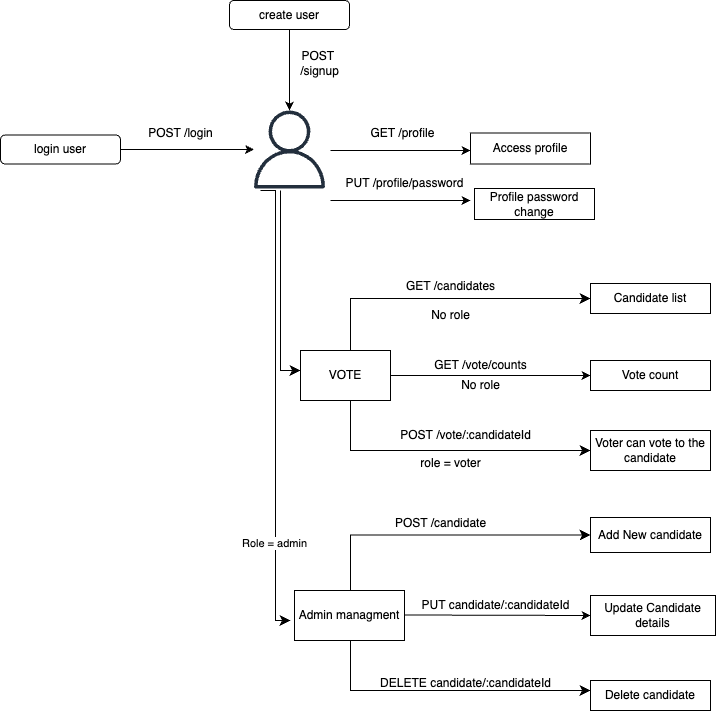

The diagram above was exported from draw.io. Its source (the exported page's mxGraphModel, read from the mxfile embedded in the PNG):
<mxGraphModel dx="1026" dy="592" grid="1" gridSize="10" guides="1" tooltips="1" connect="1" arrows="1" fold="1" page="1" pageScale="1" pageWidth="827" pageHeight="1169" math="0" shadow="0">
  <root>
    <mxCell id="WIyWlLk6GJQsqaUBKTNV-0" />
    <mxCell id="WIyWlLk6GJQsqaUBKTNV-1" parent="WIyWlLk6GJQsqaUBKTNV-0" />
    <mxCell id="RAVPiVUmBmrnjErhpZBg-0" value="" style="sketch=0;outlineConnect=0;fontColor=#232F3E;gradientColor=none;fillColor=#232F3D;strokeColor=none;dashed=0;verticalLabelPosition=bottom;verticalAlign=top;align=center;html=1;fontSize=12;fontStyle=0;aspect=fixed;pointerEvents=1;shape=mxgraph.aws4.user;" vertex="1" parent="WIyWlLk6GJQsqaUBKTNV-1">
      <mxGeometry x="260" y="160" width="78" height="78" as="geometry" />
    </mxCell>
    <mxCell id="RAVPiVUmBmrnjErhpZBg-1" value="login user" style="rounded=1;whiteSpace=wrap;html=1;" vertex="1" parent="WIyWlLk6GJQsqaUBKTNV-1">
      <mxGeometry x="10" y="184.5" width="120" height="29" as="geometry" />
    </mxCell>
    <mxCell id="RAVPiVUmBmrnjErhpZBg-9" value="" style="edgeStyle=orthogonalEdgeStyle;rounded=0;orthogonalLoop=1;jettySize=auto;html=1;" edge="1" parent="WIyWlLk6GJQsqaUBKTNV-1" source="RAVPiVUmBmrnjErhpZBg-2" target="RAVPiVUmBmrnjErhpZBg-0">
      <mxGeometry relative="1" as="geometry" />
    </mxCell>
    <mxCell id="RAVPiVUmBmrnjErhpZBg-2" value="create user" style="rounded=1;whiteSpace=wrap;html=1;" vertex="1" parent="WIyWlLk6GJQsqaUBKTNV-1">
      <mxGeometry x="239" y="50" width="120" height="29" as="geometry" />
    </mxCell>
    <mxCell id="RAVPiVUmBmrnjErhpZBg-7" value="" style="endArrow=classic;html=1;rounded=0;exitX=1;exitY=0.5;exitDx=0;exitDy=0;" edge="1" parent="WIyWlLk6GJQsqaUBKTNV-1" source="RAVPiVUmBmrnjErhpZBg-1" target="RAVPiVUmBmrnjErhpZBg-0">
      <mxGeometry width="50" height="50" relative="1" as="geometry">
        <mxPoint x="390" y="330" as="sourcePoint" />
        <mxPoint x="440" y="280" as="targetPoint" />
      </mxGeometry>
    </mxCell>
    <mxCell id="RAVPiVUmBmrnjErhpZBg-8" value="POST /login" style="text;html=1;align=center;verticalAlign=middle;resizable=0;points=[];autosize=1;strokeColor=none;fillColor=none;" vertex="1" parent="WIyWlLk6GJQsqaUBKTNV-1">
      <mxGeometry x="145" y="168" width="90" height="30" as="geometry" />
    </mxCell>
    <mxCell id="RAVPiVUmBmrnjErhpZBg-10" value="POST&amp;nbsp;&lt;div&gt;/signup&lt;/div&gt;" style="text;html=1;align=center;verticalAlign=middle;resizable=0;points=[];autosize=1;strokeColor=none;fillColor=none;" vertex="1" parent="WIyWlLk6GJQsqaUBKTNV-1">
      <mxGeometry x="299" y="93" width="60" height="40" as="geometry" />
    </mxCell>
    <mxCell id="RAVPiVUmBmrnjErhpZBg-11" value="" style="endArrow=classic;html=1;rounded=0;" edge="1" parent="WIyWlLk6GJQsqaUBKTNV-1">
      <mxGeometry width="50" height="50" relative="1" as="geometry">
        <mxPoint x="340" y="200" as="sourcePoint" />
        <mxPoint x="480" y="200" as="targetPoint" />
      </mxGeometry>
    </mxCell>
    <mxCell id="RAVPiVUmBmrnjErhpZBg-12" value="GET /profile&lt;span style=&quot;white-space: pre;&quot;&gt;&#09;&lt;/span&gt;" style="text;html=1;align=center;verticalAlign=middle;resizable=0;points=[];autosize=1;strokeColor=none;fillColor=none;" vertex="1" parent="WIyWlLk6GJQsqaUBKTNV-1">
      <mxGeometry x="370" y="168" width="100" height="30" as="geometry" />
    </mxCell>
    <mxCell id="RAVPiVUmBmrnjErhpZBg-13" value="Access profile" style="rounded=0;whiteSpace=wrap;html=1;" vertex="1" parent="WIyWlLk6GJQsqaUBKTNV-1">
      <mxGeometry x="480" y="182.5" width="120" height="31" as="geometry" />
    </mxCell>
    <mxCell id="RAVPiVUmBmrnjErhpZBg-14" style="edgeStyle=orthogonalEdgeStyle;rounded=0;orthogonalLoop=1;jettySize=auto;html=1;exitX=0.5;exitY=1;exitDx=0;exitDy=0;" edge="1" parent="WIyWlLk6GJQsqaUBKTNV-1" source="RAVPiVUmBmrnjErhpZBg-13" target="RAVPiVUmBmrnjErhpZBg-13">
      <mxGeometry relative="1" as="geometry" />
    </mxCell>
    <mxCell id="RAVPiVUmBmrnjErhpZBg-18" value="" style="endArrow=classic;html=1;rounded=0;" edge="1" parent="WIyWlLk6GJQsqaUBKTNV-1">
      <mxGeometry width="50" height="50" relative="1" as="geometry">
        <mxPoint x="340" y="250" as="sourcePoint" />
        <mxPoint x="480" y="250" as="targetPoint" />
      </mxGeometry>
    </mxCell>
    <mxCell id="RAVPiVUmBmrnjErhpZBg-19" value="PUT /profile/password" style="text;html=1;align=center;verticalAlign=middle;resizable=0;points=[];autosize=1;strokeColor=none;fillColor=none;" vertex="1" parent="WIyWlLk6GJQsqaUBKTNV-1">
      <mxGeometry x="344" y="218" width="140" height="30" as="geometry" />
    </mxCell>
    <mxCell id="RAVPiVUmBmrnjErhpZBg-20" value="Profile password change" style="rounded=0;whiteSpace=wrap;html=1;" vertex="1" parent="WIyWlLk6GJQsqaUBKTNV-1">
      <mxGeometry x="484" y="238" width="120" height="31" as="geometry" />
    </mxCell>
    <mxCell id="RAVPiVUmBmrnjErhpZBg-25" value="" style="edgeStyle=elbowEdgeStyle;elbow=horizontal;endArrow=classic;html=1;curved=0;rounded=0;endSize=8;startSize=8;" edge="1" parent="WIyWlLk6GJQsqaUBKTNV-1">
      <mxGeometry width="50" height="50" relative="1" as="geometry">
        <mxPoint x="290" y="240" as="sourcePoint" />
        <mxPoint x="310" y="420" as="targetPoint" />
        <Array as="points">
          <mxPoint x="290" y="660" />
        </Array>
      </mxGeometry>
    </mxCell>
    <mxCell id="RAVPiVUmBmrnjErhpZBg-26" value="VOTE" style="rounded=0;whiteSpace=wrap;html=1;" vertex="1" parent="WIyWlLk6GJQsqaUBKTNV-1">
      <mxGeometry x="310" y="400" width="90" height="50" as="geometry" />
    </mxCell>
    <mxCell id="RAVPiVUmBmrnjErhpZBg-27" value="Candidate list" style="rounded=0;whiteSpace=wrap;html=1;" vertex="1" parent="WIyWlLk6GJQsqaUBKTNV-1">
      <mxGeometry x="600" y="333" width="120" height="30" as="geometry" />
    </mxCell>
    <mxCell id="RAVPiVUmBmrnjErhpZBg-28" value="Vote count" style="rounded=0;whiteSpace=wrap;html=1;" vertex="1" parent="WIyWlLk6GJQsqaUBKTNV-1">
      <mxGeometry x="600" y="410" width="120" height="30" as="geometry" />
    </mxCell>
    <mxCell id="RAVPiVUmBmrnjErhpZBg-29" value="Voter can vote to the candidate" style="rounded=0;whiteSpace=wrap;html=1;" vertex="1" parent="WIyWlLk6GJQsqaUBKTNV-1">
      <mxGeometry x="600" y="480" width="120" height="40" as="geometry" />
    </mxCell>
    <mxCell id="RAVPiVUmBmrnjErhpZBg-30" value="" style="edgeStyle=elbowEdgeStyle;elbow=horizontal;endArrow=classic;html=1;curved=0;rounded=0;endSize=8;startSize=8;entryX=0;entryY=0.5;entryDx=0;entryDy=0;" edge="1" parent="WIyWlLk6GJQsqaUBKTNV-1" target="RAVPiVUmBmrnjErhpZBg-27">
      <mxGeometry width="50" height="50" relative="1" as="geometry">
        <mxPoint x="350" y="400" as="sourcePoint" />
        <mxPoint x="580" y="350" as="targetPoint" />
        <Array as="points">
          <mxPoint x="360" y="370" />
        </Array>
      </mxGeometry>
    </mxCell>
    <mxCell id="RAVPiVUmBmrnjErhpZBg-31" value="" style="endArrow=classic;html=1;rounded=0;entryX=0;entryY=0.5;entryDx=0;entryDy=0;exitX=1;exitY=0.5;exitDx=0;exitDy=0;" edge="1" parent="WIyWlLk6GJQsqaUBKTNV-1" source="RAVPiVUmBmrnjErhpZBg-26" target="RAVPiVUmBmrnjErhpZBg-28">
      <mxGeometry width="50" height="50" relative="1" as="geometry">
        <mxPoint x="390" y="450" as="sourcePoint" />
        <mxPoint x="440" y="400" as="targetPoint" />
      </mxGeometry>
    </mxCell>
    <mxCell id="RAVPiVUmBmrnjErhpZBg-32" value="" style="edgeStyle=segmentEdgeStyle;endArrow=classic;html=1;curved=0;rounded=0;endSize=8;startSize=8;entryX=0;entryY=0.5;entryDx=0;entryDy=0;exitX=0.5;exitY=1;exitDx=0;exitDy=0;" edge="1" parent="WIyWlLk6GJQsqaUBKTNV-1" source="RAVPiVUmBmrnjErhpZBg-26" target="RAVPiVUmBmrnjErhpZBg-29">
      <mxGeometry width="50" height="50" relative="1" as="geometry">
        <mxPoint x="390" y="450" as="sourcePoint" />
        <mxPoint x="440" y="480" as="targetPoint" />
        <Array as="points">
          <mxPoint x="360" y="450" />
          <mxPoint x="360" y="500" />
          <mxPoint x="590" y="500" />
        </Array>
      </mxGeometry>
    </mxCell>
    <mxCell id="RAVPiVUmBmrnjErhpZBg-33" value="GET /candidates&lt;div&gt;&lt;br&gt;&lt;/div&gt;" style="text;html=1;align=center;verticalAlign=middle;resizable=0;points=[];autosize=1;strokeColor=none;fillColor=none;" vertex="1" parent="WIyWlLk6GJQsqaUBKTNV-1">
      <mxGeometry x="405" y="323" width="110" height="40" as="geometry" />
    </mxCell>
    <mxCell id="RAVPiVUmBmrnjErhpZBg-34" value="GET /vote/counts" style="text;html=1;align=center;verticalAlign=middle;resizable=0;points=[];autosize=1;strokeColor=none;fillColor=none;" vertex="1" parent="WIyWlLk6GJQsqaUBKTNV-1">
      <mxGeometry x="430" y="400" width="120" height="30" as="geometry" />
    </mxCell>
    <mxCell id="RAVPiVUmBmrnjErhpZBg-35" value="POST&amp;nbsp;/vote/:candidateId" style="text;html=1;align=center;verticalAlign=middle;resizable=0;points=[];autosize=1;strokeColor=none;fillColor=none;" vertex="1" parent="WIyWlLk6GJQsqaUBKTNV-1">
      <mxGeometry x="400" y="470" width="150" height="30" as="geometry" />
    </mxCell>
    <mxCell id="RAVPiVUmBmrnjErhpZBg-36" value="No role" style="text;html=1;align=center;verticalAlign=middle;resizable=0;points=[];autosize=1;strokeColor=none;fillColor=none;" vertex="1" parent="WIyWlLk6GJQsqaUBKTNV-1">
      <mxGeometry x="430" y="350" width="60" height="30" as="geometry" />
    </mxCell>
    <mxCell id="RAVPiVUmBmrnjErhpZBg-37" value="No role" style="text;html=1;align=center;verticalAlign=middle;resizable=0;points=[];autosize=1;strokeColor=none;fillColor=none;" vertex="1" parent="WIyWlLk6GJQsqaUBKTNV-1">
      <mxGeometry x="460" y="420" width="60" height="30" as="geometry" />
    </mxCell>
    <mxCell id="RAVPiVUmBmrnjErhpZBg-38" value="role = voter&lt;div&gt;&lt;br&gt;&lt;/div&gt;" style="text;html=1;align=center;verticalAlign=middle;resizable=0;points=[];autosize=1;strokeColor=none;fillColor=none;" vertex="1" parent="WIyWlLk6GJQsqaUBKTNV-1">
      <mxGeometry x="420" y="500" width="80" height="40" as="geometry" />
    </mxCell>
    <mxCell id="RAVPiVUmBmrnjErhpZBg-39" value="Admin managment" style="rounded=0;whiteSpace=wrap;html=1;" vertex="1" parent="WIyWlLk6GJQsqaUBKTNV-1">
      <mxGeometry x="304" y="640" width="110" height="50" as="geometry" />
    </mxCell>
    <mxCell id="RAVPiVUmBmrnjErhpZBg-40" value="" style="edgeStyle=elbowEdgeStyle;elbow=horizontal;endArrow=classic;html=1;curved=0;rounded=0;endSize=8;startSize=8;" edge="1" parent="WIyWlLk6GJQsqaUBKTNV-1">
      <mxGeometry width="50" height="50" relative="1" as="geometry">
        <mxPoint x="270" y="240" as="sourcePoint" />
        <mxPoint x="300" y="670" as="targetPoint" />
      </mxGeometry>
    </mxCell>
    <mxCell id="RAVPiVUmBmrnjErhpZBg-47" value="Role = admin" style="edgeLabel;html=1;align=center;verticalAlign=middle;resizable=0;points=[];" vertex="1" connectable="0" parent="RAVPiVUmBmrnjErhpZBg-40">
      <mxGeometry x="0.5957" y="-2" relative="1" as="geometry">
        <mxPoint as="offset" />
      </mxGeometry>
    </mxCell>
    <mxCell id="RAVPiVUmBmrnjErhpZBg-41" value="Add New candidate" style="rounded=0;whiteSpace=wrap;html=1;" vertex="1" parent="WIyWlLk6GJQsqaUBKTNV-1">
      <mxGeometry x="600" y="567" width="120" height="35" as="geometry" />
    </mxCell>
    <mxCell id="RAVPiVUmBmrnjErhpZBg-42" value="Update Candidate details" style="rounded=0;whiteSpace=wrap;html=1;" vertex="1" parent="WIyWlLk6GJQsqaUBKTNV-1">
      <mxGeometry x="600" y="645" width="125" height="40" as="geometry" />
    </mxCell>
    <mxCell id="RAVPiVUmBmrnjErhpZBg-43" value="Delete candidate" style="rounded=0;whiteSpace=wrap;html=1;" vertex="1" parent="WIyWlLk6GJQsqaUBKTNV-1">
      <mxGeometry x="600" y="730" width="120" height="30" as="geometry" />
    </mxCell>
    <mxCell id="RAVPiVUmBmrnjErhpZBg-44" value="" style="edgeStyle=elbowEdgeStyle;elbow=horizontal;endArrow=classic;html=1;curved=0;rounded=0;endSize=8;startSize=8;entryX=0;entryY=0.5;entryDx=0;entryDy=0;" edge="1" parent="WIyWlLk6GJQsqaUBKTNV-1" target="RAVPiVUmBmrnjErhpZBg-41">
      <mxGeometry width="50" height="50" relative="1" as="geometry">
        <mxPoint x="350" y="640" as="sourcePoint" />
        <mxPoint x="600" y="588" as="targetPoint" />
        <Array as="points">
          <mxPoint x="360" y="610" />
        </Array>
      </mxGeometry>
    </mxCell>
    <mxCell id="RAVPiVUmBmrnjErhpZBg-45" value="" style="endArrow=classic;html=1;rounded=0;entryX=0;entryY=0.5;entryDx=0;entryDy=0;exitX=1;exitY=0.5;exitDx=0;exitDy=0;" edge="1" parent="WIyWlLk6GJQsqaUBKTNV-1" target="RAVPiVUmBmrnjErhpZBg-42">
      <mxGeometry width="50" height="50" relative="1" as="geometry">
        <mxPoint x="414" y="664.5" as="sourcePoint" />
        <mxPoint x="614" y="664.5" as="targetPoint" />
      </mxGeometry>
    </mxCell>
    <mxCell id="RAVPiVUmBmrnjErhpZBg-46" value="" style="edgeStyle=segmentEdgeStyle;endArrow=classic;html=1;curved=0;rounded=0;endSize=8;startSize=8;entryX=0;entryY=0.5;entryDx=0;entryDy=0;exitX=0.5;exitY=1;exitDx=0;exitDy=0;" edge="1" parent="WIyWlLk6GJQsqaUBKTNV-1">
      <mxGeometry width="50" height="50" relative="1" as="geometry">
        <mxPoint x="355" y="690" as="sourcePoint" />
        <mxPoint x="600" y="740" as="targetPoint" />
        <Array as="points">
          <mxPoint x="360" y="690" />
          <mxPoint x="360" y="740" />
          <mxPoint x="590" y="740" />
        </Array>
      </mxGeometry>
    </mxCell>
    <mxCell id="RAVPiVUmBmrnjErhpZBg-48" value="POST /candidate" style="text;html=1;align=center;verticalAlign=middle;resizable=0;points=[];autosize=1;strokeColor=none;fillColor=none;" vertex="1" parent="WIyWlLk6GJQsqaUBKTNV-1">
      <mxGeometry x="395" y="558" width="110" height="30" as="geometry" />
    </mxCell>
    <mxCell id="RAVPiVUmBmrnjErhpZBg-49" value="PUT candidate/:candidateId" style="text;html=1;align=center;verticalAlign=middle;resizable=0;points=[];autosize=1;strokeColor=none;fillColor=none;" vertex="1" parent="WIyWlLk6GJQsqaUBKTNV-1">
      <mxGeometry x="420" y="640" width="170" height="30" as="geometry" />
    </mxCell>
    <mxCell id="RAVPiVUmBmrnjErhpZBg-50" value="DELETE candidate/:candidateId" style="text;html=1;align=center;verticalAlign=middle;resizable=0;points=[];autosize=1;strokeColor=none;fillColor=none;" vertex="1" parent="WIyWlLk6GJQsqaUBKTNV-1">
      <mxGeometry x="380" y="718" width="190" height="30" as="geometry" />
    </mxCell>
  </root>
</mxGraphModel>